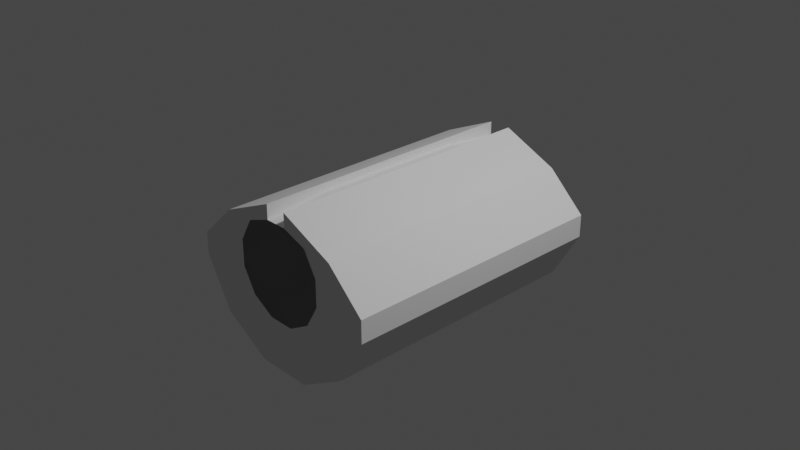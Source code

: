 # Source: kerbalism-greenhouse.blend  (saved by Blender 3.1.7; exported with 4.5.12 LTS)
import bpy
from mathutils import Matrix  # noqa: F401  (used for matrix-valued properties, if any)

bpy.ops.wm.read_factory_settings(use_empty=True)
scene = bpy.context.scene
scene.name = 'Scene'

# ---- collections
col_collection = bpy.data.collections.new('Collection'); scene.collection.children.link(col_collection)

# ---- world
world_world = bpy.data.worlds.new('World'); scene.world = world_world
world_world.use_nodes = True; world_world.node_tree.nodes.clear()
_N = world_world.node_tree.nodes; _L = world_world.node_tree.links
n0 = _N.new('ShaderNodeOutputWorld'); n0.name = 'World Output'; n0.location = (300, 300)
n1 = _N.new('ShaderNodeBackground'); n1.name = 'Background'; n1.location = (10, 300)
n1.inputs[0].default_value = (0.05088, 0.05088, 0.05088, 1.0)
_L.new(n1.outputs[0], n0.inputs[0])
n0.is_active_output = True
world_world.color = (0.05088, 0.05088, 0.05088)
world_world.use_sun_shadow = False
world_world.sun_shadow_jitter_overblur = 0.0

# ---- cameras
cam_camera = bpy.data.cameras.new('Camera')
cam_camera.clip_end = 100.0
cam_camera.ortho_scale = 7.314

# ---- lights
light_light = bpy.data.lights.new('Light', 'POINT')
light_light.transmission_factor = 0.0
light_light.energy = 1000.0
light_light.shadow_soft_size = 0.1
light_light.shadow_maximum_resolution = 0.006
light_light.use_absolute_resolution = True

# ---- meshes
me_cylinder = bpy.data.meshes.new('Cylinder')
me_cylinder.from_pydata([(0.4011, 1.478, 0.3614), (0.4011, -1.541, 0.3614), (0.5473, 1.478, 0.1073), (0.5473, -1.541, 0.1073), (0.5469, 1.478, -0.1859), (0.5469, -1.541, -0.1859), (0.4, 1.478, -0.4396), (0.4, -1.541, -0.4396), (0.1459, 1.478, -0.5859), (0.1459, -1.541, -0.5859), (-0.1473, 1.478, -0.5855), (-0.1473, -1.541, -0.5855), (-0.401, 1.478, -0.4385), (-0.401, -1.541, -0.4385), (-0.5472, 1.478, -0.1844), (-0.5472, -1.541, -0.1844), (-0.5468, 1.478, 0.1087), (-0.5468, -1.541, 0.1087), (-0.3999, 1.478, 0.3624), (-0.3999, -1.541, 0.3624), (0.122, 0.8094, 0.5422), (0.122, -0.8721, 0.5422), (-0.1219, -0.8721, 0.5422), (-0.1219, 0.8094, 0.5422), (0.1221, -1.541, 0.6245), (0.122, -1.541, 0.4632), (0.7415, 1.478, 0.3509), (1.16, 1.478, -0.04307), (1.16, -1.541, -0.04307), (0.7415, -1.541, 0.3509), (1.16, 1.478, -0.2904), (1.16, -1.541, -0.2904), (0.8492, 1.478, -0.8288), (0.8492, -1.541, -0.8288), (0.3108, 1.478, -1.14), (0.3108, -1.541, -1.14), (-0.3108, 1.478, -1.14), (-0.3108, -1.541, -1.14), (-0.8492, 1.478, -0.8288), (-0.8492, -1.541, -0.8288), (-1.16, 1.478, -0.2904), (-1.16, -1.541, -0.2904), (-1.16, 1.478, -0.04307), (-1.16, -1.541, -0.04307), (-0.7415, 1.478, 0.3509), (-0.7415, -1.541, 0.3509), (-0.122, 1.478, 0.6245), (-0.1219, 1.478, 0.4632), (0.122, 1.478, 0.4632), (-0.1219, -1.541, 0.4632), (-0.122, -1.541, 0.6245), (0.1221, 1.478, 0.6245)], [], [(51, 26, 29, 24), (26, 27, 28, 29), (27, 30, 31, 28), (30, 32, 33, 31), (32, 34, 35, 33), (34, 36, 37, 35), (36, 38, 39, 37), (38, 40, 41, 39), (40, 42, 43, 41), (42, 44, 45, 43), (46, 47, 23, 22, 49, 50), (22, 21, 25, 49), (44, 46, 50, 45), (48, 51, 24, 25, 21, 20), (47, 48, 20, 23), (23, 20, 21, 22), (0, 2, 27, 26), (3, 1, 29, 28), (2, 4, 30, 27), (5, 3, 28, 31), (4, 6, 32, 30), (7, 5, 31, 33), (6, 8, 34, 32), (9, 7, 33, 35), (8, 10, 36, 34), (11, 9, 35, 37), (10, 12, 38, 36), (13, 11, 37, 39), (12, 14, 40, 38), (15, 13, 39, 41), (14, 16, 42, 40), (17, 15, 41, 43), (16, 18, 44, 42), (19, 17, 43, 45), (18, 47, 46, 44), (49, 19, 45, 50), (48, 0, 26, 51), (1, 25, 24, 29)])
_uv = me_cylinder.uv_layers.new(name='UVMap')
_uv.uv.foreach_set('vector', [0.9583, 0.5, 0.9167, 0.5, 0.9167, 1.0, 0.9583, 1.0, 0.9167, 0.5, 0.8333, 0.5, 0.8333, 1.0, 0.9167, 1.0, 0.8333, 0.5, 0.75, 0.5, 0.75, 1.0, 0.8333, 1.0, 0.75, 0.5, 0.6667, 0.5, 0.6667, 1.0, 0.75, 1.0, 0.6667, 0.5, 0.5833, 0.5, 0.5833, 1.0, 0.6667, 1.0, 0.5833, 0.5, 0.5, 0.5, 0.5, 1.0, 0.5833, 1.0, 0.5, 0.5, 0.4167, 0.5, 0.4167, 1.0, 0.5, 1.0, 0.4167, 0.5, 0.3333, 0.5, 0.3333, 1.0, 0.4167, 1.0, 0.3333, 0.5, 0.25, 0.5, 0.25, 1.0, 0.3333, 1.0, 0.25, 0.5, 0.1667, 0.5, 0.1667, 1.0, 0.25, 1.0, 0.1042, 0.5, 0.08333, 0.5, 0.08333, 0.6667, 0.08333, 0.8333, 0.08333, 1.0, 0.1042, 1.0, 0.08333, 0.8333, 7.451e-08, 0.8333, 7.451e-08, 1.0, 0.08333, 1.0, 0.1667, 0.5, 0.125, 0.5, 0.125, 1.0, 0.1667, 1.0, 1.0, 0.5, 0.9792, 0.5, 0.9792, 1.0, 1.0, 1.0, 1.0, 0.8333, 1.0, 0.6667, 0.08333, 0.5, 7.451e-08, 0.5, 7.451e-08, 0.6667, 0.08333, 0.6667, 0.08333, 0.6667, 7.451e-08, 0.6667, 7.451e-08, 0.8333, 0.08333, 0.8333, 0.8575, 0.3933, 0.9295, 0.3163, 0.9578, 0.37, 0.87, 0.4578, 0.4301, 0.3163, 0.361, 0.3927, 0.37, 0.4578, 0.4578, 0.37, 0.9295, 0.3163, 0.9367, 0.2849, 0.99, 0.25, 0.9578, 0.37, 0.4373, 0.2849, 0.4301, 0.3163, 0.4578, 0.37, 0.49, 0.25, 0.9367, 0.2849, 0.915, 0.1655, 0.9578, 0.13, 0.99, 0.25, 0.4156, 0.1656, 0.4373, 0.2849, 0.49, 0.25, 0.4578, 0.13, 0.915, 0.1655, 0.8442, 0.09191, 0.87, 0.04215, 0.9578, 0.13, 0.3448, 0.09203, 0.4156, 0.1656, 0.4578, 0.13, 0.37, 0.04215, 0.8442, 0.09191, 0.7469, 0.06581, 0.75, 0.01, 0.87, 0.04215, 0.2475, 0.06598, 0.3448, 0.09203, 0.37, 0.04215, 0.25, 0.01, 0.7469, 0.06581, 0.6488, 0.0941, 0.63, 0.04215, 0.75, 0.01, 0.1493, 0.09434, 0.2475, 0.06598, 0.25, 0.01, 0.13, 0.04215, 0.6488, 0.0941, 0.5704, 0.1866, 0.5422, 0.13, 0.63, 0.04215, 0.07088, 0.1869, 0.1493, 0.09434, 0.13, 0.04215, 0.04215, 0.13, 0.5704, 0.1866, 0.5609, 0.2174, 0.51, 0.25, 0.5422, 0.13, 0.06144, 0.2177, 0.07088, 0.1869, 0.04215, 0.13, 0.01, 0.25, 0.5609, 0.2174, 0.5826, 0.3181, 0.5422, 0.37, 0.51, 0.25, 0.08524, 0.3203, 0.06144, 0.2177, 0.01, 0.25, 0.04215, 0.37, 0.5826, 0.3181, 0.6117, 0.3529, 0.5861, 0.4139, 0.5422, 0.37, 0.1193, 0.3597, 0.08524, 0.3203, 0.04215, 0.37, 0.108, 0.4359, 0.8083, 0.4103, 0.8575, 0.3933, 0.87, 0.4578, 0.78, 0.482, 0.361, 0.3927, 0.3183, 0.4082, 0.31, 0.4739, 0.37, 0.4578])
me_cylinder.use_remesh_fix_poles = True
me_cylinder.use_remesh_preserve_attributes = False
me_cylinder.update()

# ---- objects
ob_light = bpy.data.objects.new('Light', light_light)
ob_camera = bpy.data.objects.new('Camera', cam_camera)
ob_empty = bpy.data.objects.new('Empty', None)
ob_shellcollider = bpy.data.objects.new('shellCollider', me_cylinder)

# ---- transforms, parenting, visibility, modifiers, constraints
ob_light.location = (4.076, 1.005, 5.904)
ob_light.rotation_euler = (0.6503, 0.05522, 1.866)
ob_light.lock_rotations_4d = False
ob_light.empty_display_type = 'ARROWS'
ob_light.color = (0.0, 0.0, 0.0, 0.0)
ob_light.lineart.crease_threshold = 0.0
ob_camera.location = (7.359, -6.926, 4.958)
ob_camera.rotation_euler = (1.109, 0.0, 0.8149)
ob_camera.lock_rotations_4d = False
ob_camera.empty_display_type = 'ARROWS'
ob_camera.color = (0.0, 0.0, 0.0, 0.0)
ob_camera.display_type = 'WIRE'
ob_camera.lineart.crease_threshold = 0.0
ob_empty.location = (0.0, 0.0, 0.0)
ob_shellcollider.parent = ob_empty
ob_shellcollider.location = (0.0, 0.0, 0.0)

# ---- collection membership
col_collection.objects.link(ob_light)
col_collection.objects.link(ob_camera)
col_collection.objects.link(ob_empty)
col_collection.objects.link(ob_shellcollider)

# ---- scene / render settings (as saved in the file)
scene.camera = ob_camera
scene.frame_start = 1; scene.frame_end = 250; scene.frame_set(95)
scene.render.engine = 'BLENDER_EEVEE_NEXT'
scene.cycles.sampling_pattern = 'TABULATED_SOBOL'
scene.cycles.use_light_tree = False
scene.view_settings.view_transform = 'Filmic'
bpy.context.view_layer.update()
